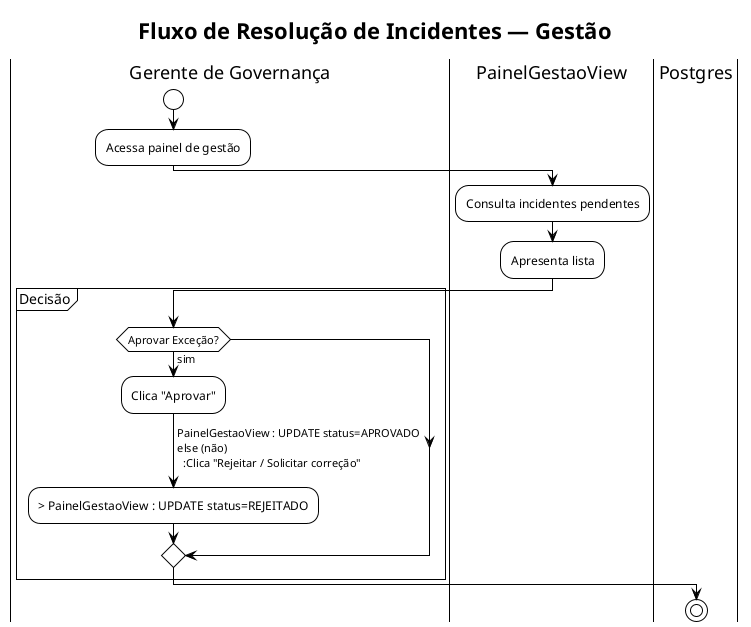

The diagram above was rendered by PlantUML. Its source (embedded in the PNG):
@startuml
!theme plain
skinparam linetype ortho
title Fluxo de Resolução de Incidentes — Gestão

|Gerente de Governança|
  start
  :Acessa painel de gestão;
  ->

|PainelGestaoView|
  :Consulta incidentes pendentes;
  :Apresenta lista;
  ->

|Gerente de Governança|
  partition "Decisão" {
    if (Aprovar Exceção?) then (sim)
      :Clica "Aprovar";
      -> PainelGestaoView : UPDATE status=APROVADO
    else (não)
      :Clica "Rejeitar / Solicitar correção";
      -> PainelGestaoView : UPDATE status=REJEITADO
    endif
  }
  ->

|Postgres|
  stop
@enduml